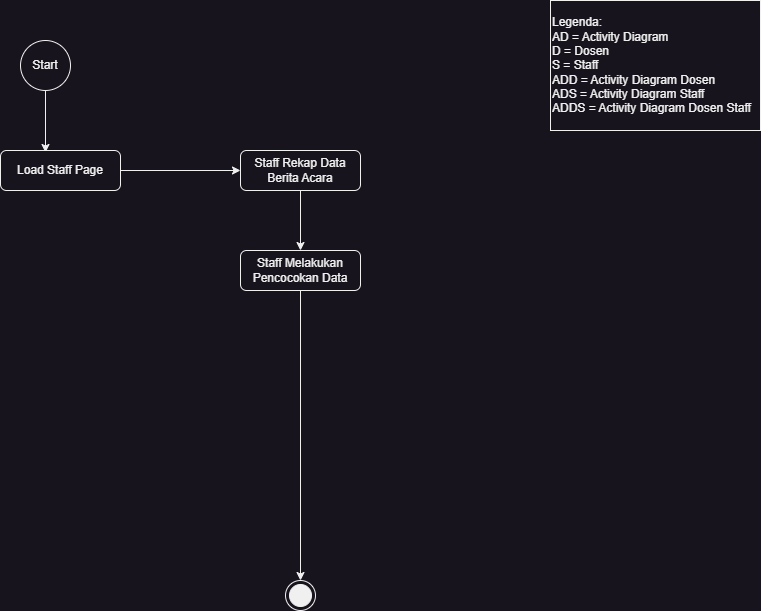

The diagram above was exported from draw.io. Its source (the exported page's mxGraphModel, read from the mxfile embedded in the PNG):
<mxGraphModel dx="1434" dy="756" grid="1" gridSize="10" guides="1" tooltips="1" connect="1" arrows="1" fold="1" page="1" pageScale="1" pageWidth="850" pageHeight="1100" math="0" shadow="0">
  <root>
    <mxCell id="0" />
    <mxCell id="1" parent="0" />
    <mxCell id="lWb9TLFDnwTO_sTLvr_v-1" style="edgeStyle=orthogonalEdgeStyle;rounded=0;orthogonalLoop=1;jettySize=auto;html=1;exitX=0.5;exitY=1;exitDx=0;exitDy=0;entryX=0.375;entryY=0.05;entryDx=0;entryDy=0;entryPerimeter=0;endArrow=classic;endFill=1;" parent="1" source="lWb9TLFDnwTO_sTLvr_v-2" target="lWb9TLFDnwTO_sTLvr_v-4" edge="1">
      <mxGeometry relative="1" as="geometry" />
    </mxCell>
    <mxCell id="lWb9TLFDnwTO_sTLvr_v-2" value="Start" style="ellipse;whiteSpace=wrap;html=1;" parent="1" vertex="1">
      <mxGeometry x="110" y="40" width="50" height="50" as="geometry" />
    </mxCell>
    <mxCell id="lWb9TLFDnwTO_sTLvr_v-3" style="edgeStyle=orthogonalEdgeStyle;rounded=0;orthogonalLoop=1;jettySize=auto;html=1;exitX=1;exitY=0.5;exitDx=0;exitDy=0;entryX=0;entryY=0.5;entryDx=0;entryDy=0;endArrow=classic;endFill=1;" parent="1" source="lWb9TLFDnwTO_sTLvr_v-4" target="lWb9TLFDnwTO_sTLvr_v-6" edge="1">
      <mxGeometry relative="1" as="geometry" />
    </mxCell>
    <mxCell id="lWb9TLFDnwTO_sTLvr_v-4" value="Load Staff Page" style="rounded=1;whiteSpace=wrap;html=1;fontSize=12;glass=0;strokeWidth=1;shadow=0;" parent="1" vertex="1">
      <mxGeometry x="90" y="150" width="120" height="40" as="geometry" />
    </mxCell>
    <mxCell id="lWb9TLFDnwTO_sTLvr_v-5" style="edgeStyle=orthogonalEdgeStyle;rounded=0;orthogonalLoop=1;jettySize=auto;html=1;exitX=0.5;exitY=1;exitDx=0;exitDy=0;entryX=0.5;entryY=0;entryDx=0;entryDy=0;endArrow=classic;endFill=1;" parent="1" source="lWb9TLFDnwTO_sTLvr_v-6" edge="1">
      <mxGeometry relative="1" as="geometry">
        <mxPoint x="390" y="250" as="targetPoint" />
      </mxGeometry>
    </mxCell>
    <mxCell id="lWb9TLFDnwTO_sTLvr_v-6" value="Staff Rekap Data&lt;br&gt;Berita Acara" style="rounded=1;whiteSpace=wrap;html=1;fontSize=12;glass=0;strokeWidth=1;shadow=0;" parent="1" vertex="1">
      <mxGeometry x="330" y="150" width="120" height="40" as="geometry" />
    </mxCell>
    <mxCell id="lWb9TLFDnwTO_sTLvr_v-12" style="edgeStyle=orthogonalEdgeStyle;rounded=0;orthogonalLoop=1;jettySize=auto;html=1;entryX=0.5;entryY=0;entryDx=0;entryDy=0;endArrow=classic;endFill=1;" parent="1" source="lWb9TLFDnwTO_sTLvr_v-15" target="pfOcl3feOIPfqCUHlVB9-1" edge="1">
      <mxGeometry relative="1" as="geometry">
        <mxPoint x="390" y="460" as="sourcePoint" />
        <mxPoint x="390" y="550" as="targetPoint" />
      </mxGeometry>
    </mxCell>
    <mxCell id="lWb9TLFDnwTO_sTLvr_v-15" value="Staff Melakukan&lt;br&gt;Pencocokan Data" style="rounded=1;whiteSpace=wrap;html=1;fontSize=12;glass=0;strokeWidth=1;shadow=0;" parent="1" vertex="1">
      <mxGeometry x="330" y="250" width="120" height="40" as="geometry" />
    </mxCell>
    <mxCell id="pfOcl3feOIPfqCUHlVB9-1" value="" style="ellipse;html=1;shape=endState;fillColor=strokeColor;" parent="1" vertex="1">
      <mxGeometry x="375" y="580" width="30" height="30" as="geometry" />
    </mxCell>
    <mxCell id="UHVcEqfRzBqATQEUmgH0-1" value="Legenda:&lt;br&gt;AD = Activity Diagram&lt;br&gt;D = Dosen&lt;br&gt;S = Staff&lt;br&gt;ADD = Activity Diagram Dosen&lt;br&gt;ADS = Activity Diagram&amp;nbsp;Staff&lt;br&gt;ADDS = Activity Diagram&amp;nbsp;Dosen Staff" style="rounded=0;whiteSpace=wrap;html=1;align=left;" vertex="1" parent="1">
      <mxGeometry x="640" width="210" height="130" as="geometry" />
    </mxCell>
  </root>
</mxGraphModel>